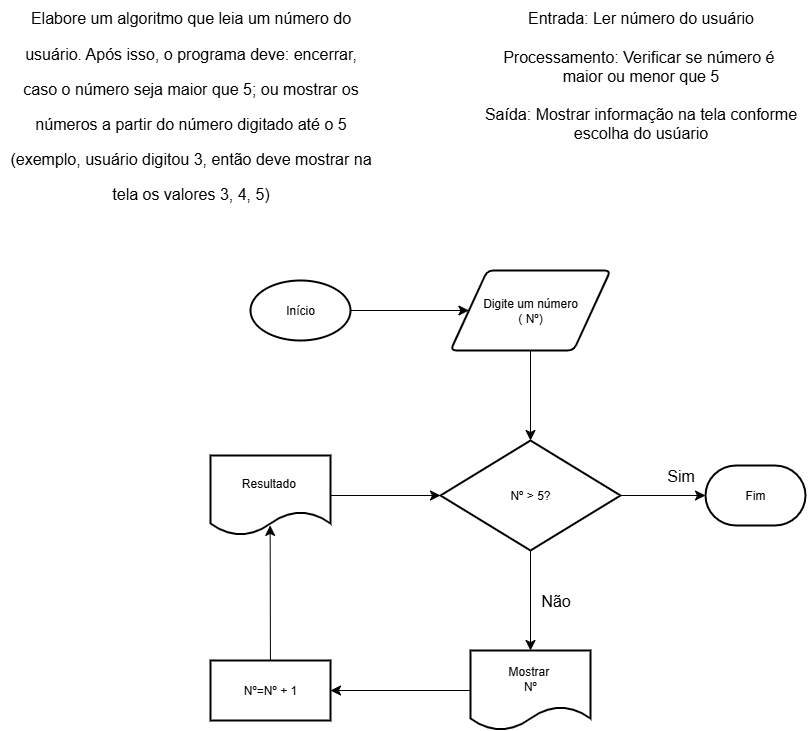

The diagram above was exported from draw.io. Its source (the exported page's mxGraphModel, read from the mxfile embedded in the PNG):
<mxGraphModel dx="1196" dy="589" grid="1" gridSize="10" guides="1" tooltips="1" connect="1" arrows="1" fold="1" page="1" pageScale="1" pageWidth="827" pageHeight="1169" math="0" shadow="0">
  <root>
    <mxCell id="0" />
    <mxCell id="1" parent="0" />
    <mxCell id="CL-8wDbEtzrquw9WDNBZ-19" value="&lt;span class=&quot;fontstyle0&quot;&gt;Elabore um algoritmo que leia um número do&lt;p&gt;&lt;/p&gt;usuário. Após isso, o programa deve: encerrar,&lt;p&gt;&lt;/p&gt;caso o número seja maior que 5; ou mostrar os&lt;p&gt;&lt;/p&gt;números a partir do número digitado até o 5&lt;p&gt;&lt;/p&gt;(exemplo, usuário digitou 3, então deve mostrar na&lt;p&gt;&lt;/p&gt;tela os valores 3, 4, 5)&lt;/span&gt; &lt;div&gt;&lt;br/&gt;&lt;/div&gt;" style="text;html=1;align=center;verticalAlign=middle;resizable=0;points=[];autosize=1;strokeColor=none;fillColor=none;fontSize=16;" vertex="1" parent="1">
      <mxGeometry width="380" height="230" as="geometry" />
    </mxCell>
    <mxCell id="CL-8wDbEtzrquw9WDNBZ-20" value="Entrada: Ler número do usuário&lt;div&gt;&lt;br&gt;&lt;div&gt;Processamento: Verificar se número é&amp;nbsp;&lt;/div&gt;&lt;div&gt;maior ou menor que 5&lt;/div&gt;&lt;/div&gt;&lt;div&gt;&lt;br&gt;&lt;/div&gt;&lt;div&gt;Saída: Mostrar informação na tela conforme&lt;/div&gt;&lt;div&gt;&amp;nbsp;escolha do usúario&amp;nbsp;&lt;/div&gt;" style="text;html=1;align=center;verticalAlign=middle;resizable=0;points=[];autosize=1;strokeColor=none;fillColor=none;fontSize=16;" vertex="1" parent="1">
      <mxGeometry x="470" width="340" height="150" as="geometry" />
    </mxCell>
    <mxCell id="CL-8wDbEtzrquw9WDNBZ-23" style="edgeStyle=none;curved=1;rounded=0;orthogonalLoop=1;jettySize=auto;html=1;fontSize=12;startSize=8;endSize=8;" edge="1" parent="1" source="CL-8wDbEtzrquw9WDNBZ-21" target="CL-8wDbEtzrquw9WDNBZ-22">
      <mxGeometry relative="1" as="geometry" />
    </mxCell>
    <mxCell id="CL-8wDbEtzrquw9WDNBZ-21" value="Início" style="strokeWidth=2;html=1;shape=mxgraph.flowchart.start_1;whiteSpace=wrap;" vertex="1" parent="1">
      <mxGeometry x="250" y="280" width="100" height="60" as="geometry" />
    </mxCell>
    <mxCell id="CL-8wDbEtzrquw9WDNBZ-22" value="Digite um número&lt;div&gt;( Nº)&lt;/div&gt;" style="shape=parallelogram;html=1;strokeWidth=2;perimeter=parallelogramPerimeter;whiteSpace=wrap;rounded=1;arcSize=12;size=0.23;" vertex="1" parent="1">
      <mxGeometry x="450" y="270" width="160" height="80" as="geometry" />
    </mxCell>
    <mxCell id="CL-8wDbEtzrquw9WDNBZ-46" value="" style="edgeStyle=none;curved=1;rounded=0;orthogonalLoop=1;jettySize=auto;html=1;fontSize=12;startSize=8;endSize=8;" edge="1" parent="1" source="CL-8wDbEtzrquw9WDNBZ-24" target="CL-8wDbEtzrquw9WDNBZ-45">
      <mxGeometry relative="1" as="geometry" />
    </mxCell>
    <mxCell id="CL-8wDbEtzrquw9WDNBZ-24" value="Nº &amp;gt; 5?" style="strokeWidth=2;html=1;shape=mxgraph.flowchart.decision;whiteSpace=wrap;" vertex="1" parent="1">
      <mxGeometry x="440" y="440" width="180" height="110" as="geometry" />
    </mxCell>
    <mxCell id="CL-8wDbEtzrquw9WDNBZ-27" value="Fim" style="strokeWidth=2;html=1;shape=mxgraph.flowchart.terminator;whiteSpace=wrap;" vertex="1" parent="1">
      <mxGeometry x="705" y="465" width="100" height="60" as="geometry" />
    </mxCell>
    <mxCell id="CL-8wDbEtzrquw9WDNBZ-39" value="" style="edgeStyle=none;curved=1;rounded=0;orthogonalLoop=1;jettySize=auto;html=1;fontSize=12;startSize=8;endSize=8;entryX=0.497;entryY=0.874;entryDx=0;entryDy=0;entryPerimeter=0;" edge="1" parent="1" source="CL-8wDbEtzrquw9WDNBZ-30" target="CL-8wDbEtzrquw9WDNBZ-38">
      <mxGeometry relative="1" as="geometry" />
    </mxCell>
    <mxCell id="CL-8wDbEtzrquw9WDNBZ-30" value="Nº=Nº + 1" style="whiteSpace=wrap;html=1;strokeWidth=2;" vertex="1" parent="1">
      <mxGeometry x="210" y="660" width="120" height="60" as="geometry" />
    </mxCell>
    <mxCell id="CL-8wDbEtzrquw9WDNBZ-33" style="edgeStyle=none;curved=1;rounded=0;orthogonalLoop=1;jettySize=auto;html=1;entryX=0;entryY=0.5;entryDx=0;entryDy=0;entryPerimeter=0;fontSize=12;startSize=8;endSize=8;" edge="1" parent="1" source="CL-8wDbEtzrquw9WDNBZ-24" target="CL-8wDbEtzrquw9WDNBZ-27">
      <mxGeometry relative="1" as="geometry" />
    </mxCell>
    <mxCell id="CL-8wDbEtzrquw9WDNBZ-35" style="edgeStyle=none;curved=1;rounded=0;orthogonalLoop=1;jettySize=auto;html=1;entryX=0.5;entryY=0;entryDx=0;entryDy=0;entryPerimeter=0;fontSize=12;startSize=8;endSize=8;" edge="1" parent="1" source="CL-8wDbEtzrquw9WDNBZ-22" target="CL-8wDbEtzrquw9WDNBZ-24">
      <mxGeometry relative="1" as="geometry" />
    </mxCell>
    <mxCell id="CL-8wDbEtzrquw9WDNBZ-36" value="Sim" style="text;html=1;align=center;verticalAlign=middle;resizable=0;points=[];autosize=1;strokeColor=none;fillColor=none;fontSize=16;" vertex="1" parent="1">
      <mxGeometry x="655" y="460" width="50" height="30" as="geometry" />
    </mxCell>
    <mxCell id="CL-8wDbEtzrquw9WDNBZ-38" value="Resultado&amp;nbsp;" style="shape=document;whiteSpace=wrap;html=1;boundedLbl=1;strokeWidth=2;" vertex="1" parent="1">
      <mxGeometry x="210" y="455" width="120" height="80" as="geometry" />
    </mxCell>
    <mxCell id="CL-8wDbEtzrquw9WDNBZ-41" value="Não" style="text;html=1;align=center;verticalAlign=middle;resizable=0;points=[];autosize=1;strokeColor=none;fillColor=none;fontSize=16;" vertex="1" parent="1">
      <mxGeometry x="530" y="585" width="50" height="30" as="geometry" />
    </mxCell>
    <mxCell id="CL-8wDbEtzrquw9WDNBZ-47" style="edgeStyle=none;curved=1;rounded=0;orthogonalLoop=1;jettySize=auto;html=1;entryX=1;entryY=0.5;entryDx=0;entryDy=0;fontSize=12;startSize=8;endSize=8;entryPerimeter=0;" edge="1" parent="1" source="CL-8wDbEtzrquw9WDNBZ-45" target="CL-8wDbEtzrquw9WDNBZ-30">
      <mxGeometry relative="1" as="geometry" />
    </mxCell>
    <mxCell id="CL-8wDbEtzrquw9WDNBZ-45" value="Mostrar&amp;nbsp;&lt;div&gt;Nº&lt;/div&gt;" style="shape=document;whiteSpace=wrap;html=1;boundedLbl=1;strokeWidth=2;" vertex="1" parent="1">
      <mxGeometry x="470" y="650" width="120" height="80" as="geometry" />
    </mxCell>
    <mxCell id="CL-8wDbEtzrquw9WDNBZ-48" style="edgeStyle=none;curved=1;rounded=0;orthogonalLoop=1;jettySize=auto;html=1;entryX=0;entryY=0.5;entryDx=0;entryDy=0;entryPerimeter=0;fontSize=12;startSize=8;endSize=8;" edge="1" parent="1" source="CL-8wDbEtzrquw9WDNBZ-38" target="CL-8wDbEtzrquw9WDNBZ-24">
      <mxGeometry relative="1" as="geometry" />
    </mxCell>
  </root>
</mxGraphModel>